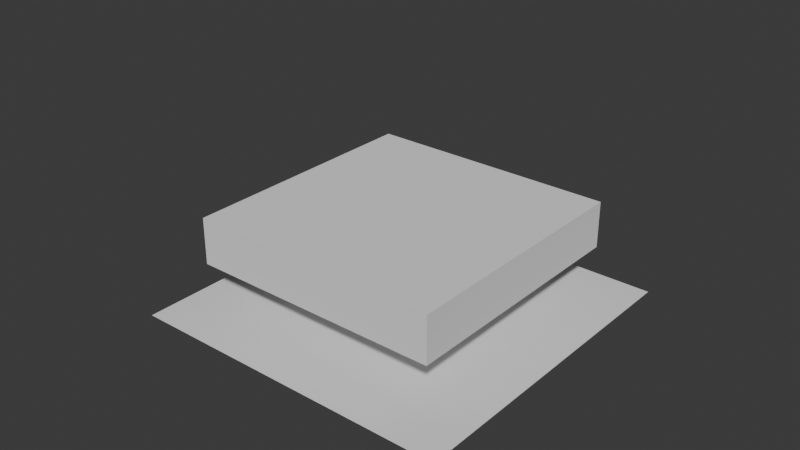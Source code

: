 # Source: RopeFluid.blend  (saved by Blender 4.5.90; exported with 4.5.12 LTS)
import bpy
from mathutils import Matrix  # noqa: F401  (used for matrix-valued properties, if any)

bpy.ops.wm.read_factory_settings(use_empty=True)
scene = bpy.context.scene
scene.name = 'Scene'

# ---- collections
col_collection = bpy.data.collections.new('Collection'); scene.collection.children.link(col_collection)

# ---- materials (node trees are filled in below, after node groups)
mat_material_001 = bpy.data.materials.new('Material.001')

# ---- material node trees
mat_material_001.use_nodes = True; mat_material_001.node_tree.nodes.clear()
_N = mat_material_001.node_tree.nodes; _L = mat_material_001.node_tree.links
n0 = _N.new('ShaderNodeBsdfPrincipled'); n0.name = 'Principled BSDF'; n0.location = (-200, 100)
n0.inputs[4].default_value = 0.0
n1 = _N.new('ShaderNodeOutputMaterial'); n1.name = 'Material Output'; n1.location = (200, 100)
_L.new(n0.outputs[0], n1.inputs[0])
n1.is_active_output = True

# ---- world
world_world = bpy.data.worlds.new('World'); scene.world = world_world
world_world.use_nodes = True; world_world.node_tree.nodes.clear()
_N = world_world.node_tree.nodes; _L = world_world.node_tree.links
n0 = _N.new('ShaderNodeOutputWorld'); n0.name = 'World Output'; n0.location = (200, 100)
n1 = _N.new('ShaderNodeBackground'); n1.name = 'Background'; n1.location = (-200, 100)
n1.inputs[0].default_value = (0.05088, 0.05088, 0.05088, 1.0)
_L.new(n1.outputs[0], n0.inputs[0])
n0.is_active_output = True
world_world.color = (0.05088, 0.05088, 0.05088)
world_world.sun_shadow_jitter_overblur = 0.0

# ---- meshes
me_plane_003 = bpy.data.meshes.new('Plane.003')
me_plane_003.from_pydata([(0.9322, 1.0, 1.52), (0.9322, -1.0, 1.52), (-1.068, -1.0, 1.52), (-1.068, 1.0, 1.52), (0.9322, 1.0, 0.07386), (0.9322, -1.0, 0.07386), (-1.068, -1.0, 0.07386), (-1.068, 1.0, 0.07386)], [], [(2, 3, 7, 6), (3, 0, 4, 7), (1, 2, 6, 5), (0, 1, 5, 4)])
_uv = me_plane_003.uv_layers.new(name='UVMap')
_uv.uv.foreach_set('vector', [0.6504, 0.8978, 0.6504, 0.6161, 0.6504, 0.6161, 0.6504, 0.8978, 0.6504, 0.6161, 0.3687, 0.6161, 0.3687, 0.6161, 0.6504, 0.6161, 0.3687, 0.8978, 0.6504, 0.8978, 0.6504, 0.8978, 0.3687, 0.8978, 0.3687, 0.6161, 0.3687, 0.8978, 0.3687, 0.8978, 0.3687, 0.6161])
me_plane_003.materials.append(mat_material_001)
me_plane_003.update()
me_plane = bpy.data.meshes.new('Plane')
me_plane.from_pydata([(-1.0, -1.0, 0.0), (1.0, -1.0, 0.0), (-1.0, 1.0, 0.0), (1.0, 1.0, 0.0)], [], [(0, 1, 3, 2)])
_uv = me_plane.uv_layers.new(name='UVMap')
_uv.uv.foreach_set('vector', [0.0, 0.0, 1.0, 0.0, 1.0, 1.0, 0.0, 1.0])
me_plane.update()
me_cylinder = bpy.data.meshes.new('Cylinder')
me_cylinder.from_pydata([(0.0, 1.0, -1.0), (0.0, 1.0, 1.0), (0.1951, 0.9808, -1.0), (0.1951, 0.9808, 1.0), (0.3827, 0.9239, -1.0), (0.3827, 0.9239, 1.0), (0.5556, 0.8315, -1.0), (0.5556, 0.8315, 1.0), (0.7071, 0.7071, -1.0), (0.7071, 0.7071, 1.0), (0.8315, 0.5556, -1.0), (0.8315, 0.5556, 1.0), (0.9239, 0.3827, -1.0), (0.9239, 0.3827, 1.0), (0.9808, 0.1951, -1.0), (0.9808, 0.1951, 1.0), (1.0, 0.0, -1.0), (1.0, 0.0, 1.0), (0.9808, -0.1951, -1.0), (0.9808, -0.1951, 1.0), (0.9239, -0.3827, -1.0), (0.9239, -0.3827, 1.0), (0.8315, -0.5556, -1.0), (0.8315, -0.5556, 1.0), (0.7071, -0.7071, -1.0), (0.7071, -0.7071, 1.0), (0.5556, -0.8315, -1.0), (0.5556, -0.8315, 1.0), (0.3827, -0.9239, -1.0), (0.3827, -0.9239, 1.0), (0.1951, -0.9808, -1.0), (0.1951, -0.9808, 1.0), (0.0, -1.0, -1.0), (0.0, -1.0, 1.0), (-0.1951, -0.9808, -1.0), (-0.1951, -0.9808, 1.0), (-0.3827, -0.9239, -1.0), (-0.3827, -0.9239, 1.0), (-0.5556, -0.8315, -1.0), (-0.5556, -0.8315, 1.0), (-0.7071, -0.7071, -1.0), (-0.7071, -0.7071, 1.0), (-0.8315, -0.5556, -1.0), (-0.8315, -0.5556, 1.0), (-0.9239, -0.3827, -1.0), (-0.9239, -0.3827, 1.0), (-0.9808, -0.1951, -1.0), (-0.9808, -0.1951, 1.0), (-1.0, 0.0, -1.0), (-1.0, 0.0, 1.0), (-0.9808, 0.1951, -1.0), (-0.9808, 0.1951, 1.0), (-0.9239, 0.3827, -1.0), (-0.9239, 0.3827, 1.0), (-0.8315, 0.5556, -1.0), (-0.8315, 0.5556, 1.0), (-0.7071, 0.7071, -1.0), (-0.7071, 0.7071, 1.0), (-0.5556, 0.8315, -1.0), (-0.5556, 0.8315, 1.0), (-0.3827, 0.9239, -1.0), (-0.3827, 0.9239, 1.0), (-0.1951, 0.9808, -1.0), (-0.1951, 0.9808, 1.0)], [], [(0, 1, 3, 2), (2, 3, 5, 4), (4, 5, 7, 6), (6, 7, 9, 8), (8, 9, 11, 10), (10, 11, 13, 12), (12, 13, 15, 14), (14, 15, 17, 16), (16, 17, 19, 18), (18, 19, 21, 20), (20, 21, 23, 22), (22, 23, 25, 24), (24, 25, 27, 26), (26, 27, 29, 28), (28, 29, 31, 30), (30, 31, 33, 32), (32, 33, 35, 34), (34, 35, 37, 36), (36, 37, 39, 38), (38, 39, 41, 40), (40, 41, 43, 42), (42, 43, 45, 44), (44, 45, 47, 46), (46, 47, 49, 48), (48, 49, 51, 50), (50, 51, 53, 52), (52, 53, 55, 54), (54, 55, 57, 56), (56, 57, 59, 58), (58, 59, 61, 60), (3, 1, 63, 61, 59, 57, 55, 53, 51, 49, 47, 45, 43, 41, 39, 37, 35, 33, 31, 29, 27, 25, 23, 21, 19, 17, 15, 13, 11, 9, 7, 5), (60, 61, 63, 62), (62, 63, 1, 0), (0, 2, 4, 6, 8, 10, 12, 14, 16, 18, 20, 22, 24, 26, 28, 30, 32, 34, 36, 38, 40, 42, 44, 46, 48, 50, 52, 54, 56, 58, 60, 62)])
_uv = me_cylinder.uv_layers.new(name='UVMap')
_uv.uv.foreach_set('vector', [1.0, 0.5, 1.0, 1.0, 0.9688, 1.0, 0.9688, 0.5, 0.9688, 0.5, 0.9688, 1.0, 0.9375, 1.0, 0.9375, 0.5, 0.9375, 0.5, 0.9375, 1.0, 0.9062, 1.0, 0.9062, 0.5, 0.9062, 0.5, 0.9062, 1.0, 0.875, 1.0, 0.875, 0.5, 0.875, 0.5, 0.875, 1.0, 0.8438, 1.0, 0.8438, 0.5, 0.8438, 0.5, 0.8438, 1.0, 0.8125, 1.0, 0.8125, 0.5, 0.8125, 0.5, 0.8125, 1.0, 0.7812, 1.0, 0.7812, 0.5, 0.7812, 0.5, 0.7812, 1.0, 0.75, 1.0, 0.75, 0.5, 0.75, 0.5, 0.75, 1.0, 0.7188, 1.0, 0.7188, 0.5, 0.7188, 0.5, 0.7188, 1.0, 0.6875, 1.0, 0.6875, 0.5, 0.6875, 0.5, 0.6875, 1.0, 0.6562, 1.0, 0.6562, 0.5, 0.6562, 0.5, 0.6562, 1.0, 0.625, 1.0, 0.625, 0.5, 0.625, 0.5, 0.625, 1.0, 0.5938, 1.0, 0.5938, 0.5, 0.5938, 0.5, 0.5938, 1.0, 0.5625, 1.0, 0.5625, 0.5, 0.5625, 0.5, 0.5625, 1.0, 0.5312, 1.0, 0.5312, 0.5, 0.5312, 0.5, 0.5312, 1.0, 0.5, 1.0, 0.5, 0.5, 0.5, 0.5, 0.5, 1.0, 0.4688, 1.0, 0.4688, 0.5, 0.4688, 0.5, 0.4688, 1.0, 0.4375, 1.0, 0.4375, 0.5, 0.4375, 0.5, 0.4375, 1.0, 0.4062, 1.0, 0.4062, 0.5, 0.4062, 0.5, 0.4062, 1.0, 0.375, 1.0, 0.375, 0.5, 0.375, 0.5, 0.375, 1.0, 0.3438, 1.0, 0.3438, 0.5, 0.3438, 0.5, 0.3438, 1.0, 0.3125, 1.0, 0.3125, 0.5, 0.3125, 0.5, 0.3125, 1.0, 0.2812, 1.0, 0.2812, 0.5, 0.2812, 0.5, 0.2812, 1.0, 0.25, 1.0, 0.25, 0.5, 0.25, 0.5, 0.25, 1.0, 0.2188, 1.0, 0.2188, 0.5, 0.2188, 0.5, 0.2188, 1.0, 0.1875, 1.0, 0.1875, 0.5, 0.1875, 0.5, 0.1875, 1.0, 0.1562, 1.0, 0.1562, 0.5, 0.1562, 0.5, 0.1562, 1.0, 0.125, 1.0, 0.125, 0.5, 0.125, 0.5, 0.125, 1.0, 0.09375, 1.0, 0.09375, 0.5, 0.09375, 0.5, 0.09375, 1.0, 0.0625, 1.0, 0.0625, 0.5, 0.2968, 0.4854, 0.25, 0.49, 0.2032, 0.4854, 0.1582, 0.4717, 0.1167, 0.4496, 0.08029, 0.4197, 0.05045, 0.3833, 0.02827, 0.3418, 0.01461, 0.2968, 0.01, 0.25, 0.01461, 0.2032, 0.02827, 0.1582, 0.05045, 0.1167, 0.08029, 0.08029, 0.1167, 0.05045, 0.1582, 0.02827, 0.2032, 0.01461, 0.25, 0.01, 0.2968, 0.01461, 0.3418, 0.02827, 0.3833, 0.05045, 0.4197, 0.08029, 0.4496, 0.1167, 0.4717, 0.1582, 0.4854, 0.2032, 0.49, 0.25, 0.4854, 0.2968, 0.4717, 0.3418, 0.4496, 0.3833, 0.4197, 0.4197, 0.3833, 0.4496, 0.3418, 0.4717, 0.0625, 0.5, 0.0625, 1.0, 0.03125, 1.0, 0.03125, 0.5, 0.03125, 0.5, 0.03125, 1.0, 0.0, 1.0, 0.0, 0.5, 0.75, 0.49, 0.7968, 0.4854, 0.8418, 0.4717, 0.8833, 0.4496, 0.9197, 0.4197, 0.9496, 0.3833, 0.9717, 0.3418, 0.9854, 0.2968, 0.99, 0.25, 0.9854, 0.2032, 0.9717, 0.1582, 0.9496, 0.1167, 0.9197, 0.08029, 0.8833, 0.05045, 0.8418, 0.02827, 0.7968, 0.01461, 0.75, 0.01, 0.7032, 0.01461, 0.6582, 0.02827, 0.6167, 0.05045, 0.5803, 0.08029, 0.5504, 0.1167, 0.5283, 0.1582, 0.5146, 0.2032, 0.51, 0.25, 0.5146, 0.2968, 0.5283, 0.3418, 0.5504, 0.3833, 0.5803, 0.4197, 0.6167, 0.4496, 0.6582, 0.4717, 0.7032, 0.4854])
me_cylinder.update()
me_icosphere = bpy.data.meshes.new('Icosphere')
me_icosphere.from_pydata([(0.0, 0.0, -1.0), (0.7236, -0.5257, -0.4472), (-0.2764, -0.8506, -0.4472), (-0.8944, 0.0, -0.4472), (-0.2764, 0.8506, -0.4472), (0.7236, 0.5257, -0.4472), (0.2764, -0.8506, 0.4472), (-0.7236, -0.5257, 0.4472), (-0.7236, 0.5257, 0.4472), (0.2764, 0.8506, 0.4472), (0.8944, 0.0, 0.4472), (0.0, 0.0, 1.0), (-0.1625, -0.5, -0.8507), (0.4253, -0.309, -0.8507), (0.2629, -0.809, -0.5257), (0.8506, 0.0, -0.5257), (0.4253, 0.309, -0.8507), (-0.5257, 0.0, -0.8507), (-0.6882, -0.5, -0.5257), (-0.1625, 0.5, -0.8507), (-0.6882, 0.5, -0.5257), (0.2629, 0.809, -0.5257), (0.9511, -0.309, 0.0), (0.9511, 0.309, 0.0), (0.0, -1.0, 0.0), (0.5878, -0.809, 0.0), (-0.9511, -0.309, 0.0), (-0.5878, -0.809, 0.0), (-0.5878, 0.809, 0.0), (-0.9511, 0.309, 0.0), (0.5878, 0.809, 0.0), (0.0, 1.0, 0.0), (0.6882, -0.5, 0.5257), (-0.2629, -0.809, 0.5257), (-0.8506, 0.0, 0.5257), (-0.2629, 0.809, 0.5257), (0.6882, 0.5, 0.5257), (0.1625, -0.5, 0.8507), (0.5257, 0.0, 0.8507), (-0.4253, -0.309, 0.8507), (-0.4253, 0.309, 0.8507), (0.1625, 0.5, 0.8507)], [], [(0, 13, 12), (1, 13, 15), (0, 12, 17), (0, 17, 19), (0, 19, 16), (1, 15, 22), (2, 14, 24), (3, 18, 26), (4, 20, 28), (5, 21, 30), (1, 22, 25), (2, 24, 27), (3, 26, 29), (4, 28, 31), (5, 30, 23), (6, 32, 37), (7, 33, 39), (8, 34, 40), (9, 35, 41), (10, 36, 38), (38, 41, 11), (38, 36, 41), (36, 9, 41), (41, 40, 11), (41, 35, 40), (35, 8, 40), (40, 39, 11), (40, 34, 39), (34, 7, 39), (39, 37, 11), (39, 33, 37), (33, 6, 37), (37, 38, 11), (37, 32, 38), (32, 10, 38), (23, 36, 10), (23, 30, 36), (30, 9, 36), (31, 35, 9), (31, 28, 35), (28, 8, 35), (29, 34, 8), (29, 26, 34), (26, 7, 34), (27, 33, 7), (27, 24, 33), (24, 6, 33), (25, 32, 6), (25, 22, 32), (22, 10, 32), (30, 31, 9), (30, 21, 31), (21, 4, 31), (28, 29, 8), (28, 20, 29), (20, 3, 29), (26, 27, 7), (26, 18, 27), (18, 2, 27), (24, 25, 6), (24, 14, 25), (14, 1, 25), (22, 23, 10), (22, 15, 23), (15, 5, 23), (16, 21, 5), (16, 19, 21), (19, 4, 21), (19, 20, 4), (19, 17, 20), (17, 3, 20), (17, 18, 3), (17, 12, 18), (12, 2, 18), (15, 16, 5), (15, 13, 16), (13, 0, 16), (12, 14, 2), (12, 13, 14), (13, 1, 14)])
_uv = me_icosphere.uv_layers.new(name='UVMap')
_uv.uv.foreach_set('vector', [0.1818, 0.0, 0.2273, 0.07873, 0.1364, 0.07873, 0.2727, 0.1575, 0.3182, 0.07873, 0.3636, 0.1575, 0.9091, 0.0, 0.9545, 0.07873, 0.8636, 0.07873, 0.7273, 0.0, 0.7727, 0.07873, 0.6818, 0.07873, 0.5455, 0.0, 0.5909, 0.07873, 0.5, 0.07873, 0.2727, 0.1575, 0.3636, 0.1575, 0.3182, 0.2362, 0.09091, 0.1575, 0.1818, 0.1575, 0.1364, 0.2362, 0.8182, 0.1575, 0.9091, 0.1575, 0.8636, 0.2362, 0.6364, 0.1575, 0.7273, 0.1575, 0.6818, 0.2362, 0.4545, 0.1575, 0.5455, 0.1575, 0.5, 0.2362, 0.2727, 0.1575, 0.3182, 0.2362, 0.2273, 0.2362, 0.09091, 0.1575, 0.1364, 0.2362, 0.04546, 0.2362, 0.8182, 0.1575, 0.8636, 0.2362, 0.7727, 0.2362, 0.6364, 0.1575, 0.6818, 0.2362, 0.5909, 0.2362, 0.4545, 0.1575, 0.5, 0.2362, 0.4091, 0.2362, 0.1818, 0.3149, 0.2727, 0.3149, 0.2273, 0.3937, 0.0, 0.3149, 0.09091, 0.3149, 0.04546, 0.3937, 0.7273, 0.3149, 0.8182, 0.3149, 0.7727, 0.3937, 0.5455, 0.3149, 0.6364, 0.3149, 0.5909, 0.3937, 0.3636, 0.3149, 0.4545, 0.3149, 0.4091, 0.3937, 0.4091, 0.3937, 0.5, 0.3937, 0.4545, 0.4724, 0.4091, 0.3937, 0.4545, 0.3149, 0.5, 0.3937, 0.4545, 0.3149, 0.5455, 0.3149, 0.5, 0.3937, 0.5909, 0.3937, 0.6818, 0.3937, 0.6364, 0.4724, 0.5909, 0.3937, 0.6364, 0.3149, 0.6818, 0.3937, 0.6364, 0.3149, 0.7273, 0.3149, 0.6818, 0.3937, 0.7727, 0.3937, 0.8636, 0.3937, 0.8182, 0.4724, 0.7727, 0.3937, 0.8182, 0.3149, 0.8636, 0.3937, 0.8182, 0.3149, 0.9091, 0.3149, 0.8636, 0.3937, 0.04546, 0.3937, 0.1364, 0.3937, 0.09091, 0.4724, 0.04546, 0.3937, 0.09091, 0.3149, 0.1364, 0.3937, 0.09091, 0.3149, 0.1818, 0.3149, 0.1364, 0.3937, 0.2273, 0.3937, 0.3182, 0.3937, 0.2727, 0.4724, 0.2273, 0.3937, 0.2727, 0.3149, 0.3182, 0.3937, 0.2727, 0.3149, 0.3636, 0.3149, 0.3182, 0.3937, 0.4091, 0.2362, 0.4545, 0.3149, 0.3636, 0.3149, 0.4091, 0.2362, 0.5, 0.2362, 0.4545, 0.3149, 0.5, 0.2362, 0.5455, 0.3149, 0.4545, 0.3149, 0.5909, 0.2362, 0.6364, 0.3149, 0.5455, 0.3149, 0.5909, 0.2362, 0.6818, 0.2362, 0.6364, 0.3149, 0.6818, 0.2362, 0.7273, 0.3149, 0.6364, 0.3149, 0.7727, 0.2362, 0.8182, 0.3149, 0.7273, 0.3149, 0.7727, 0.2362, 0.8636, 0.2362, 0.8182, 0.3149, 0.8636, 0.2362, 0.9091, 0.3149, 0.8182, 0.3149, 0.04546, 0.2362, 0.09091, 0.3149, 0.0, 0.3149, 0.04546, 0.2362, 0.1364, 0.2362, 0.09091, 0.3149, 0.1364, 0.2362, 0.1818, 0.3149, 0.09091, 0.3149, 0.2273, 0.2362, 0.2727, 0.3149, 0.1818, 0.3149, 0.2273, 0.2362, 0.3182, 0.2362, 0.2727, 0.3149, 0.3182, 0.2362, 0.3636, 0.3149, 0.2727, 0.3149, 0.5, 0.2362, 0.5909, 0.2362, 0.5455, 0.3149, 0.5, 0.2362, 0.5455, 0.1575, 0.5909, 0.2362, 0.5455, 0.1575, 0.6364, 0.1575, 0.5909, 0.2362, 0.6818, 0.2362, 0.7727, 0.2362, 0.7273, 0.3149, 0.6818, 0.2362, 0.7273, 0.1575, 0.7727, 0.2362, 0.7273, 0.1575, 0.8182, 0.1575, 0.7727, 0.2362, 0.8636, 0.2362, 0.9545, 0.2362, 0.9091, 0.3149, 0.8636, 0.2362, 0.9091, 0.1575, 0.9545, 0.2362, 0.9091, 0.1575, 1.0, 0.1575, 0.9545, 0.2362, 0.1364, 0.2362, 0.2273, 0.2362, 0.1818, 0.3149, 0.1364, 0.2362, 0.1818, 0.1575, 0.2273, 0.2362, 0.1818, 0.1575, 0.2727, 0.1575, 0.2273, 0.2362, 0.3182, 0.2362, 0.4091, 0.2362, 0.3636, 0.3149, 0.3182, 0.2362, 0.3636, 0.1575, 0.4091, 0.2362, 0.3636, 0.1575, 0.4545, 0.1575, 0.4091, 0.2362, 0.5, 0.07873, 0.5455, 0.1575, 0.4545, 0.1575, 0.5, 0.07873, 0.5909, 0.07873, 0.5455, 0.1575, 0.5909, 0.07873, 0.6364, 0.1575, 0.5455, 0.1575, 0.6818, 0.07873, 0.7273, 0.1575, 0.6364, 0.1575, 0.6818, 0.07873, 0.7727, 0.07873, 0.7273, 0.1575, 0.7727, 0.07873, 0.8182, 0.1575, 0.7273, 0.1575, 0.8636, 0.07873, 0.9091, 0.1575, 0.8182, 0.1575, 0.8636, 0.07873, 0.9545, 0.07873, 0.9091, 0.1575, 0.9545, 0.07873, 1.0, 0.1575, 0.9091, 0.1575, 0.3636, 0.1575, 0.4091, 0.07873, 0.4545, 0.1575, 0.3636, 0.1575, 0.3182, 0.07873, 0.4091, 0.07873, 0.3182, 0.07873, 0.3636, 0.0, 0.4091, 0.07873, 0.1364, 0.07873, 0.1818, 0.1575, 0.09091, 0.1575, 0.1364, 0.07873, 0.2273, 0.07873, 0.1818, 0.1575, 0.2273, 0.07873, 0.2727, 0.1575, 0.1818, 0.1575])
me_icosphere.update()
me_plane_001 = bpy.data.meshes.new('Plane.001')
me_plane_001.from_pydata([(-0.8627, -0.8627, 0.3496), (0.8627, -0.8627, 0.3496), (-0.8627, 0.8627, 0.3496), (0.8627, 0.8627, 0.3496), (-0.8627, -0.8627, 0.6658), (-0.8627, 0.8627, 0.6658), (0.8627, -0.8627, 0.6658), (0.8627, 0.8627, 0.6658)], [], [(0, 2, 3, 1), (4, 6, 7, 5), (3, 2, 5, 7), (0, 1, 6, 4), (1, 3, 7, 6), (2, 0, 4, 5)])
_uv = me_plane_001.uv_layers.new(name='UVMap')
_uv.uv.foreach_set('vector', [0.0, 0.0, 0.0, 1.0, 1.0, 1.0, 1.0, 0.0, 0.0, 0.0, 1.0, 0.0, 1.0, 1.0, 0.0, 1.0, 1.0, 1.0, 0.0, 1.0, 0.0, 1.0, 1.0, 1.0, 0.0, 0.0, 1.0, 0.0, 1.0, 0.0, 0.0, 0.0, 1.0, 0.0, 1.0, 1.0, 1.0, 1.0, 1.0, 0.0, 0.0, 1.0, 0.0, 0.0, 0.0, 0.0, 0.0, 1.0])
me_plane_001.update()

# ---- curves / text
cu_b_ziercurve = bpy.data.curves.new('BézierCurve', 'CURVE')
cu_b_ziercurve.dimensions = '3D'
_sp = cu_b_ziercurve.splines.new('BEZIER'); _sp.bezier_points.add(1)
_sp.bezier_points.foreach_set('co', [-0.9092, 0.03935, 0.004427, 0.9107, 0.0, 0.0])
_sp.bezier_points.foreach_set('handle_left', [-1.546, -0.4396, -0.1315, -0.08931, 0.0, 0.0])
_sp.bezier_points.foreach_set('handle_right', [-0.408, 0.4162, 0.1114, 1.911, 0.0, 0.0])
for _p, _l, _r in zip(_sp.bezier_points, ['ALIGNED', 'ALIGNED'], ['ALIGNED', 'ALIGNED']): _p.handle_left_type = _l; _p.handle_right_type = _r
_sp.order_u = 0
_sp.order_v = 0
cu_b_ziercurve.use_path = True
cu_b_ziercurve.fill_mode = 'FULL'

# ---- objects
ob_plane = bpy.data.objects.new('Plane', me_plane_003)
ob_plane_001 = bpy.data.objects.new('Plane.001', me_plane)
ob_cylinder = bpy.data.objects.new('Cylinder', me_cylinder)
ob_b_ziercurve = bpy.data.objects.new('BézierCurve', cu_b_ziercurve)
ob_icosphere = bpy.data.objects.new('Icosphere', me_icosphere)
ob_plane_002 = bpy.data.objects.new('Plane.002', me_plane_001)

# ---- transforms, parenting, visibility, modifiers, constraints
ob_plane.location = (0.1356, 4.172e-07, -1.691)
ob_plane.scale = (2.0, 2.0, 3.349)
ob_plane_001.location = (0.0, 0.0, 0.0)
ob_plane_001.scale = (2.0, 2.0, 2.0)
ob_cylinder.location = (-0.00722, 0.00513, 0.3083)
ob_cylinder.scale = (0.061, 0.061, 0.3276)
ob_b_ziercurve.location = (-0.7784, 0.0162, 0.4195)
ob_b_ziercurve.scale = (0.7096, 0.7096, 0.7096)
_m = ob_b_ziercurve.modifiers.new('Hook-Icosphere', 'HOOK')
_m.center = (-1.0, 0.0, -1.192e-07)
_m.matrix_inverse = ((9.762, 0.0, 0.0, 9.762), (0.0, 9.762, 0.0, 1.49e-08), (0.0, 0.0, 9.762, 0.0), (0.0, 0.0, 0.0, 1.0))
_m.object = ob_icosphere
_m = ob_b_ziercurve.modifiers.new('Hook-Cylinder', 'HOOK')
_m.center = (1.087, -0.0156, -0.8273)
_m.matrix_inverse = ((5.745, 0.0, 0.0, -6.243), (0.0, 5.745, 0.0, 0.08964), (0.0, 0.0, 1.07, 0.885), (0.0, 0.0, 0.0, 1.0))
_m.object = ob_cylinder
_m = ob_b_ziercurve.modifiers.new('Softbody', 'SOFT_BODY')
ob_icosphere.location = (-1.51, -0.1725, 0.3364)
ob_icosphere.scale = (0.1601, 0.1601, 0.1601)
_vg = ob_icosphere.vertex_groups.new(name='Attach')
ob_plane_002.location = (0.0, 0.0, 0.0)
ob_plane_002.scale = (1.779, 1.779, 1.779)
_m = ob_plane_002.modifiers.new('Fluid', 'FLUID')
_m.fluid_type = 'FLOW'

# ---- collection membership
col_collection.objects.link(ob_plane)
col_collection.objects.link(ob_plane_001)
col_collection.objects.link(ob_cylinder)
col_collection.objects.link(ob_b_ziercurve)
col_collection.objects.link(ob_icosphere)
col_collection.objects.link(ob_plane_002)

# ---- scene / render settings (as saved in the file)
scene.frame_start = 1; scene.frame_end = 250; scene.frame_set(1)
scene.render.engine = 'BLENDER_EEVEE_NEXT'
bpy.context.view_layer.update()

# ---- added for rendering (the .blend has no active camera and no usable light): camera, sun
cam_auto = bpy.data.cameras.new('AutoCamera')
cam_auto.lens = 50.0
cam_auto.sensor_width = 36.0
cam_auto.clip_end = 1000.0
ob_auto_camera = bpy.data.objects.new('AutoCamera', cam_auto)
scene.collection.objects.link(ob_auto_camera)
ob_auto_camera.location = (6.89052, -8.34851, 6.54346)
ob_auto_camera.rotation_euler = (1.09748, -7.21219e-08, 0.694738)
scene.camera = ob_auto_camera
light_auto_sun = bpy.data.lights.new('AutoSun', 'SUN')
light_auto_sun.energy = 3.0
light_auto_sun.angle = 0.0523599
ob_auto_sun = bpy.data.objects.new('AutoSun', light_auto_sun)
scene.collection.objects.link(ob_auto_sun)
ob_auto_sun.rotation_euler = (0.872665, 0.174533, 0.523599)
bpy.context.view_layer.update()

